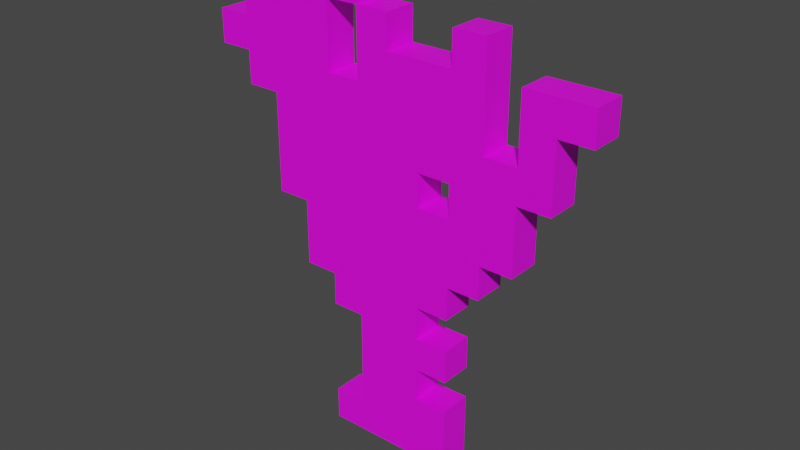 # Source: acacia_sapling.blend  (saved by Blender 2.81.16; exported with 4.5.12 LTS)
import bpy
from mathutils import Matrix  # noqa: F401  (used for matrix-valued properties, if any)

bpy.ops.wm.read_factory_settings(use_empty=True)
scene = bpy.context.scene
scene.name = 'Scene'

# ---- collections
col_collection = bpy.data.collections.new('Collection'); scene.collection.children.link(col_collection)

# ---- images (referenced by path relative to the original .blend; pixels are not part of the script)
import os
ASSET_DIR = os.environ.get("B2B_ASSET_DIR", "")  # directory of the original .blend (textures are referenced by path, not embedded)
HERE = os.path.dirname(os.path.abspath(__file__))  # packed textures are extracted next to this script under _unpacked/

def load_image(name, relpath, width, height, colorspace="sRGB"):
    """Load a texture the original file referenced (path relative to the .blend, or extracted next to this script)."""
    p = next((c for c in (os.path.join(HERE, relpath), os.path.join(ASSET_DIR, relpath)) if relpath and os.path.exists(c)), "")
    if p:
        img = bpy.data.images.load(p, check_existing=True)
        img.name = name
    else:  # same state as the original file: an image datablock whose file is absent (Cycles renders it pink)
        img = bpy.data.images.new(name, width, height)
        img.source = "FILE"
        img.filepath = "//" + (relpath or name)
    img.colorspace_settings.name = colorspace
    return img
img_acacia_sapling_png = load_image('acacia_sapling.png', 'acacia_sapling.png', 1024, 1024, 'sRGB')

# ---- materials (node trees are filled in below, after node groups)
mat_material_001 = bpy.data.materials.new('Material.001')
mat_material_001.use_transparent_shadow = False

# ---- material node trees
mat_material_001.use_nodes = True; mat_material_001.node_tree.nodes.clear()
_N = mat_material_001.node_tree.nodes; _L = mat_material_001.node_tree.links
n0 = _N.new('ShaderNodeOutputMaterial'); n0.name = 'Material Output'; n0.location = (300, 300)
n1 = _N.new('ShaderNodeBsdfPrincipled'); n1.name = 'Principled BSDF'; n1.location = (10, 300)
n1.distribution = 'GGX'
n1.subsurface_method = 'BURLEY'
n1.inputs[3].default_value = 1.45
n1.inputs[27].default_value = (0.0, 0.0, 0.0, 1.0)
n1.inputs[28].default_value = 1.0
n2 = _N.new('ShaderNodeTexImage'); n2.name = 'Image Texture'; n2.location = (-348, 207)
n2.image = img_acacia_sapling_png
n2.interpolation = 'Closest'
_L.new(n1.outputs[0], n0.inputs[0])
_L.new(n2.outputs[0], n1.inputs[0])
n0.is_active_output = True

# ---- world
world_world = bpy.data.worlds.new('World'); scene.world = world_world
world_world.use_nodes = True; world_world.node_tree.nodes.clear()
_N = world_world.node_tree.nodes; _L = world_world.node_tree.links
n0 = _N.new('ShaderNodeOutputWorld'); n0.name = 'World Output'; n0.location = (300, 300)
n1 = _N.new('ShaderNodeBackground'); n1.name = 'Background'; n1.location = (10, 300)
n1.inputs[0].default_value = (0.05088, 0.05088, 0.05088, 1.0)
_L.new(n1.outputs[0], n0.inputs[0])
n0.is_active_output = True
world_world.color = (0.05088, 0.05088, 0.05088)
world_world.use_sun_shadow = False
world_world.sun_shadow_jitter_overblur = 0.0

# ---- meshes
me_plane = bpy.data.meshes.new('Plane')
me_plane.from_pydata([(-0.125, -0.5, 0.03125), (0.125, -0.5, 0.03125), (-0.375, 0.1875, 0.03125), (-0.375, 0.25, 0.03125), (-0.3125, 0.125, 0.03125), (-0.3125, 0.1875, 0.03125), (-0.3125, 0.25, 0.03125), (-0.3125, 0.3125, 0.03125), (-0.25, -0.0625, 0.03125), (-0.25, 0.125, 0.03125), (-0.1875, -0.1875, 0.03125), (-0.1875, -0.0625, 0.03125), (-0.1875, 0.3125, 0.03125), (-0.1875, 0.375, 0.03125), (-0.125, -0.4375, 0.03125), (-0.125, -0.25, 0.03125), (-0.125, -0.1875, 0.03125), (-0.125, 0.1875, 0.03125), (-0.125, 0.3125, 0.03125), (-0.0625, -0.4375, 0.03125), (-0.0625, -0.25, 0.03125), (-0.0625, 0.1875, 0.03125), (-0.0625, 0.3125, 0.03125), (-0.0625, 0.375, 0.03125), (0.0, 0.25, 0.03125), (0.0, 0.3125, 0.03125), (0.0625, -0.375, 0.03125), (0.0625, -0.3125, 0.03125), (0.0625, -0.25, 0.03125), (0.0625, -0.1875, 0.03125), (0.0625, 1.863e-08, 0.03125), (0.0625, 0.0625, 0.03125), (0.125, -0.375, 0.03125), (0.125, -0.3125, 0.03125), (0.125, -0.25, 0.03125), (0.125, -0.1875, 0.03125), (0.125, -0.125, 0.03125), (0.125, 1.863e-08, 0.03125), (0.125, 0.0625, 0.03125), (0.125, 0.25, 0.03125), (0.125, 0.3125, 0.03125), (0.1875, -0.125, 0.03125), (0.1875, -0.0625, 0.03125), (0.1875, 0.125, 0.03125), (0.1875, 0.3125, 0.03125), (0.25, -0.0625, 0.03125), (0.25, 1.863e-08, 0.03125), (0.25, 0.0625, 0.03125), (0.25, 0.125, 0.03125), (0.25, 0.25, 0.03125), (0.3125, 0.0625, 0.03125), (0.3125, 0.1875, 0.03125), (0.375, 0.1875, 0.03125), (0.375, 0.25, 0.03125), (-0.125, -0.5, -0.03125), (0.125, -0.5, -0.03125), (-0.375, 0.1875, -0.03125), (-0.375, 0.25, -0.03125), (-0.3125, 0.125, -0.03125), (-0.3125, 0.1875, -0.03125), (-0.3125, 0.25, -0.03125), (-0.3125, 0.3125, -0.03125), (-0.25, -0.0625, -0.03125), (-0.25, 0.125, -0.03125), (-0.1875, -0.1875, -0.03125), (-0.1875, -0.0625, -0.03125), (-0.1875, 0.3125, -0.03125), (-0.1875, 0.375, -0.03125), (-0.125, -0.4375, -0.03125), (-0.125, -0.25, -0.03125), (-0.125, -0.1875, -0.03125), (-0.125, 0.1875, -0.03125), (-0.125, 0.3125, -0.03125), (-0.0625, -0.4375, -0.03125), (-0.0625, -0.25, -0.03125), (-0.0625, 0.1875, -0.03125), (-0.0625, 0.3125, -0.03125), (-0.0625, 0.375, -0.03125), (4.598e-17, 0.25, -0.03125), (4.598e-17, 0.3125, -0.03125), (0.0625, -0.375, -0.03125), (0.0625, -0.3125, -0.03125), (0.0625, -0.25, -0.03125), (0.0625, -0.1875, -0.03125), (0.0625, 1.118e-08, -0.03125), (0.0625, 0.0625, -0.03125), (0.125, -0.375, -0.03125), (0.125, -0.3125, -0.03125), (0.125, -0.25, -0.03125), (0.125, -0.1875, -0.03125), (0.125, -0.125, -0.03125), (0.125, 1.118e-08, -0.03125), (0.125, 0.0625, -0.03125), (0.125, 0.25, -0.03125), (0.125, 0.3125, -0.03125), (0.1875, -0.125, -0.03125), (0.1875, -0.0625, -0.03125), (0.1875, 0.125, -0.03125), (0.1875, 0.3125, -0.03125), (0.25, -0.0625, -0.03125), (0.25, 1.118e-08, -0.03125), (0.25, 0.0625, -0.03125), (0.25, 0.125, -0.03125), (0.25, 0.25, -0.03125), (0.3125, 0.0625, -0.03125), (0.3125, 0.1875, -0.03125), (0.375, 0.1875, -0.03125), (0.375, 0.25, -0.03125)], [], [(2, 5, 6, 3), (24, 25, 22, 21, 17, 18, 12, 7, 6, 5, 4, 9, 8, 11, 10, 16, 15, 20, 19, 14, 0, 1, 32, 26, 27, 28, 29, 35, 36, 41, 42, 45, 46, 37, 30, 31, 38, 47, 48, 43, 44, 40, 39), (27, 33, 34, 28), (50, 51, 52, 53, 49, 48, 47), (37, 46, 47, 38), (18, 22, 23, 13, 12), (56, 57, 60, 59), (78, 93, 94, 98, 97, 102, 101, 92, 85, 84, 91, 100, 99, 96, 95, 90, 89, 83, 82, 81, 80, 86, 55, 54, 68, 73, 74, 69, 70, 64, 65, 62, 63, 58, 59, 60, 61, 66, 72, 71, 75, 76, 79), (81, 82, 88, 87), (104, 101, 102, 103, 107, 106, 105), (91, 92, 101, 100), (72, 66, 67, 77, 76), (14, 68, 54, 0), (8, 62, 65, 11), (16, 70, 69, 15), (12, 66, 61, 7), (17, 71, 72, 18), (10, 64, 70, 16), (20, 74, 73, 19), (22, 76, 75, 21), (19, 73, 68, 14), (22, 76, 77, 23), (15, 69, 74, 20), (24, 78, 79, 25), (21, 75, 71, 17), (26, 80, 81, 27), (18, 72, 76, 22), (23, 77, 67, 13), (28, 82, 83, 29), (25, 79, 76, 22), (30, 84, 85, 31), (32, 86, 80, 26), (1, 55, 86, 32), (27, 81, 87, 33), (33, 87, 88, 34), (34, 88, 82, 28), (35, 89, 90, 36), (29, 83, 89, 35), (38, 92, 91, 37), (37, 91, 84, 30), (40, 94, 93, 39), (31, 85, 92, 38), (41, 95, 96, 42), (39, 93, 78, 24), (43, 97, 98, 44), (36, 90, 95, 41), (45, 99, 100, 46), (0, 54, 55, 1), (44, 98, 94, 40), (46, 100, 101, 47), (3, 57, 56, 2), (42, 96, 99, 45), (5, 59, 58, 4), (49, 103, 102, 48), (50, 104, 105, 51), (7, 61, 60, 6), (48, 102, 97, 43), (52, 106, 107, 53), (9, 63, 62, 8), (47, 101, 104, 50), (2, 56, 59, 5), (11, 65, 64, 10), (51, 105, 106, 52), (6, 60, 57, 3), (13, 67, 66, 12), (53, 107, 103, 49), (4, 58, 63, 9)])
_uv = me_plane.uv_layers.new(name='UVMap')
_uv.uv.foreach_set('vector', [0.125, 0.6875, 0.1875, 0.6875, 0.1875, 0.75, 0.125, 0.75, 0.5, 0.75, 0.5, 0.8125, 0.4375, 0.8125, 0.4375, 0.6875, 0.375, 0.6875, 0.375, 0.8125, 0.3125, 0.8125, 0.1875, 0.8125, 0.1875, 0.75, 0.1875, 0.6875, 0.1875, 0.625, 0.25, 0.625, 0.25, 0.4375, 0.3125, 0.4375, 0.3125, 0.3125, 0.375, 0.3125, 0.375, 0.25, 0.4375, 0.25, 0.4375, 0.0625, 0.375, 0.0625, 0.375, 0.0, 0.625, 0.0, 0.625, 0.125, 0.5625, 0.125, 0.5625, 0.1875, 0.5625, 0.25, 0.5625, 0.3125, 0.625, 0.3125, 0.625, 0.375, 0.6875, 0.375, 0.6875, 0.4375, 0.75, 0.4375, 0.75, 0.5, 0.625, 0.5, 0.5625, 0.5, 0.5625, 0.5625, 0.625, 0.5625, 0.75, 0.5625, 0.75, 0.625, 0.6875, 0.625, 0.6875, 0.8125, 0.625, 0.8125, 0.625, 0.75, 0.5625, 0.1875, 0.625, 0.1875, 0.625, 0.25, 0.5625, 0.25, 0.8125, 0.5625, 0.8125, 0.6875, 0.875, 0.6875, 0.875, 0.75, 0.75, 0.75, 0.75, 0.625, 0.75, 0.5625, 0.625, 0.5, 0.75, 0.5, 0.75, 0.5625, 0.625, 0.5625, 0.375, 0.8125, 0.4375, 0.8125, 0.4375, 0.875, 0.3125, 0.875, 0.3125, 0.8125, 0.125, 0.6875, 0.125, 0.75, 0.1875, 0.75, 0.1875, 0.6875, 0.5, 0.75, 0.625, 0.75, 0.625, 0.8125, 0.6875, 0.8125, 0.6875, 0.625, 0.75, 0.625, 0.75, 0.5625, 0.625, 0.5625, 0.5625, 0.5625, 0.5625, 0.5, 0.625, 0.5, 0.75, 0.5, 0.75, 0.4375, 0.6875, 0.4375, 0.6875, 0.375, 0.625, 0.375, 0.625, 0.3125, 0.5625, 0.3125, 0.5625, 0.25, 0.5625, 0.1875, 0.5625, 0.125, 0.625, 0.125, 0.625, 0.0, 0.375, 0.0, 0.375, 0.0625, 0.4375, 0.0625, 0.4375, 0.25, 0.375, 0.25, 0.375, 0.3125, 0.3125, 0.3125, 0.3125, 0.4375, 0.25, 0.4375, 0.25, 0.625, 0.1875, 0.625, 0.1875, 0.6875, 0.1875, 0.75, 0.1875, 0.8125, 0.3125, 0.8125, 0.375, 0.8125, 0.375, 0.6875, 0.4375, 0.6875, 0.4375, 0.8125, 0.5, 0.8125, 0.5625, 0.1875, 0.5625, 0.25, 0.625, 0.25, 0.625, 0.1875, 0.8125, 0.5625, 0.75, 0.5625, 0.75, 0.625, 0.75, 0.75, 0.875, 0.75, 0.875, 0.6875, 0.8125, 0.6875, 0.625, 0.5, 0.625, 0.5625, 0.75, 0.5625, 0.75, 0.5, 0.375, 0.8125, 0.3125, 0.8125, 0.3125, 0.875, 0.4375, 0.875, 0.4375, 0.8125, 0.3873, 0.0625, 0.3873, 0.0625, 0.3873, 0.0, 0.3873, 0.0, 0.25, 0.4449, 0.25, 0.4449, 0.3125, 0.4449, 0.3125, 0.4449, 0.3873, 0.3125, 0.3873, 0.3125, 0.3873, 0.25, 0.3873, 0.25, 0.3125, 0.8027, 0.3125, 0.8027, 0.1875, 0.8027, 0.1875, 0.8027, 0.3664, 0.6875, 0.3664, 0.6875, 0.3664, 0.8125, 0.3664, 0.8125, 0.3125, 0.3199, 0.3125, 0.3199, 0.375, 0.3199, 0.375, 0.3199, 0.4498, 0.25, 0.4498, 0.25, 0.4498, 0.0625, 0.4498, 0.0625, 0.4498, 0.8125, 0.4498, 0.8125, 0.4498, 0.6875, 0.4498, 0.6875, 0.4375, 0.05266, 0.4375, 0.05266, 0.375, 0.05266, 0.375, 0.05266, 0.4289, 0.8125, 0.4289, 0.8125, 0.4289, 0.875, 0.4289, 0.875, 0.375, 0.2574, 0.375, 0.2574, 0.4375, 0.2574, 0.4375, 0.2574, 0.4914, 0.75, 0.4914, 0.75, 0.4914, 0.8125, 0.4914, 0.8125, 0.4375, 0.6777, 0.4375, 0.6777, 0.375, 0.6777, 0.375, 0.6777, 0.5539, 0.125, 0.5539, 0.125, 0.5539, 0.1875, 0.5539, 0.1875, 0.375, 0.8199, 0.375, 0.8199, 0.4375, 0.8199, 0.4375, 0.8199, 0.4375, 0.8652, 0.4375, 0.8652, 0.3125, 0.8652, 0.3125, 0.8652, 0.5539, 0.25, 0.5539, 0.25, 0.5539, 0.3125, 0.5539, 0.3125, 0.5, 0.8027, 0.5, 0.8027, 0.4375, 0.8027, 0.4375, 0.8027, 0.5539, 0.5, 0.5539, 0.5, 0.5539, 0.5625, 0.5539, 0.5625, 0.625, 0.1152, 0.625, 0.1152, 0.5625, 0.1152, 0.5625, 0.1152, 0.6164, 0.0, 0.6164, 0.0, 0.6164, 0.125, 0.6164, 0.125, 0.5625, 0.1949, 0.5625, 0.1949, 0.625, 0.1949, 0.625, 0.1949, 0.6164, 0.1875, 0.6164, 0.1875, 0.6164, 0.25, 0.6164, 0.25, 0.625, 0.2402, 0.625, 0.2402, 0.5625, 0.2402, 0.5625, 0.2402, 0.6164, 0.3125, 0.6164, 0.3125, 0.6164, 0.375, 0.6164, 0.375, 0.5625, 0.3199, 0.5625, 0.3199, 0.625, 0.3199, 0.625, 0.3199, 0.6373, 0.5625, 0.6373, 0.5625, 0.6373, 0.5, 0.6373, 0.5, 0.625, 0.4902, 0.625, 0.4902, 0.5625, 0.4902, 0.5625, 0.4902, 0.6373, 0.8125, 0.6373, 0.8125, 0.6373, 0.75, 0.6373, 0.75, 0.5625, 0.5699, 0.5625, 0.5699, 0.625, 0.5699, 0.625, 0.5699, 0.6789, 0.375, 0.6789, 0.375, 0.6789, 0.4375, 0.6789, 0.4375, 0.625, 0.7402, 0.625, 0.7402, 0.5, 0.7402, 0.5, 0.7402, 0.6789, 0.625, 0.6789, 0.625, 0.6789, 0.8125, 0.6789, 0.8125, 0.625, 0.3824, 0.625, 0.3824, 0.6875, 0.3824, 0.6875, 0.3824, 0.7414, 0.4375, 0.7414, 0.4375, 0.7414, 0.5, 0.7414, 0.5, 0.375, 0.007382, 0.375, 0.007382, 0.625, 0.007382, 0.625, 0.007382, 0.6875, 0.8027, 0.6875, 0.8027, 0.625, 0.8027, 0.625, 0.8027, 0.7414, 0.5, 0.7414, 0.5, 0.7414, 0.5625, 0.7414, 0.5625, 0.1373, 0.75, 0.1373, 0.75, 0.1373, 0.6875, 0.1373, 0.6875, 0.6875, 0.4449, 0.6875, 0.4449, 0.75, 0.4449, 0.75, 0.4449, 0.1998, 0.6875, 0.1998, 0.6875, 0.1998, 0.625, 0.1998, 0.625, 0.7623, 0.75, 0.7623, 0.75, 0.7623, 0.625, 0.7623, 0.625, 0.8039, 0.5625, 0.8039, 0.5625, 0.8039, 0.6875, 0.8039, 0.6875, 0.1998, 0.8125, 0.1998, 0.8125, 0.1998, 0.75, 0.1998, 0.75, 0.75, 0.6152, 0.75, 0.6152, 0.6875, 0.6152, 0.6875, 0.6152, 0.8664, 0.6875, 0.8664, 0.6875, 0.8664, 0.75, 0.8664, 0.75, 0.2623, 0.625, 0.2623, 0.625, 0.2623, 0.4375, 0.2623, 0.4375, 0.75, 0.5699, 0.75, 0.5699, 0.8125, 0.5699, 0.8125, 0.5699, 0.125, 0.6949, 0.125, 0.6949, 0.1875, 0.6949, 0.1875, 0.6949, 0.3248, 0.4375, 0.3248, 0.4375, 0.3248, 0.3125, 0.3248, 0.3125, 0.8125, 0.6949, 0.8125, 0.6949, 0.875, 0.6949, 0.875, 0.6949, 0.1875, 0.7402, 0.1875, 0.7402, 0.125, 0.7402, 0.125, 0.7402, 0.3248, 0.875, 0.3248, 0.875, 0.3248, 0.8125, 0.3248, 0.8125, 0.875, 0.7402, 0.875, 0.7402, 0.75, 0.7402, 0.75, 0.7402, 0.1875, 0.6324, 0.1875, 0.6324, 0.25, 0.6324, 0.25, 0.6324])
me_plane.materials.append(mat_material_001)
me_plane.use_remesh_fix_poles = True
me_plane.use_remesh_preserve_attributes = False
me_plane.use_mirror_vertex_groups = False
me_plane.update()

# ---- objects
ob_acacia_sapling = bpy.data.objects.new('acacia_sapling', me_plane)

# ---- transforms, parenting, visibility, modifiers, constraints
ob_acacia_sapling.location = (0.0, 0.0, 0.0)
ob_acacia_sapling.rotation_euler = (1.571, -0.0, 0.0)
ob_acacia_sapling.lineart.crease_threshold = 0.0

# ---- collection membership
col_collection.objects.link(ob_acacia_sapling)

# ---- scene / render settings (as saved in the file)
scene.frame_start = 1; scene.frame_end = 250; scene.frame_set(1)
scene.render.engine = 'BLENDER_EEVEE_NEXT'
scene.cycles.use_denoising = False
scene.cycles.samples = 128
scene.cycles.sampling_pattern = 'TABULATED_SOBOL'
scene.cycles.use_adaptive_sampling = False
scene.cycles.use_light_tree = False
scene.view_settings.view_transform = 'Filmic'
bpy.context.view_layer.update()

# ---- added for rendering (the .blend has no active camera and no usable light): camera, sun
cam_auto = bpy.data.cameras.new('AutoCamera')
cam_auto.lens = 50.0
cam_auto.sensor_width = 36.0
cam_auto.clip_end = 1000.0
ob_auto_camera = bpy.data.objects.new('AutoCamera', cam_auto)
scene.collection.objects.link(ob_auto_camera)
ob_auto_camera.location = (1.06784, -1.2814, 0.791768)
ob_auto_camera.rotation_euler = (1.09748, -7.21219e-08, 0.694738)
scene.camera = ob_auto_camera
light_auto_sun = bpy.data.lights.new('AutoSun', 'SUN')
light_auto_sun.energy = 3.0
light_auto_sun.angle = 0.0523599
ob_auto_sun = bpy.data.objects.new('AutoSun', light_auto_sun)
scene.collection.objects.link(ob_auto_sun)
ob_auto_sun.rotation_euler = (0.872665, 0.174533, 0.523599)
bpy.context.view_layer.update()
